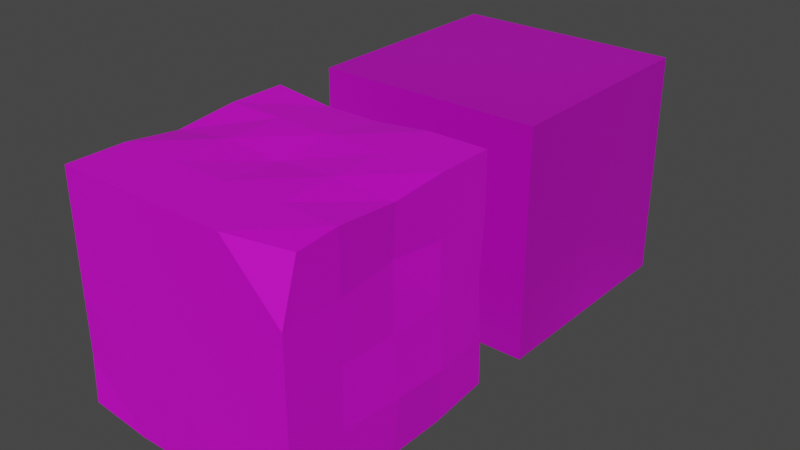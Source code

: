 # Source: CardboardBox.blend  (saved by Blender 3.2.14; exported with 4.5.12 LTS)
import bpy
from mathutils import Matrix  # noqa: F401  (used for matrix-valued properties, if any)

bpy.ops.wm.read_factory_settings(use_empty=True)
scene = bpy.context.scene
scene.name = 'Scene'

# ---- collections
col_collection = bpy.data.collections.new('Collection'); scene.collection.children.link(col_collection)

# ---- images (referenced by path relative to the original .blend; pixels are not part of the script)
import os
ASSET_DIR = os.environ.get("B2B_ASSET_DIR", "")  # directory of the original .blend (textures are referenced by path, not embedded)
HERE = os.path.dirname(os.path.abspath(__file__))  # packed textures are extracted next to this script under _unpacked/

def load_image(name, relpath, width, height, colorspace="sRGB"):
    """Load a texture the original file referenced (path relative to the .blend, or extracted next to this script)."""
    p = next((c for c in (os.path.join(HERE, relpath), os.path.join(ASSET_DIR, relpath)) if relpath and os.path.exists(c)), "")
    if p:
        img = bpy.data.images.load(p, check_existing=True)
        img.name = name
    else:  # same state as the original file: an image datablock whose file is absent (Cycles renders it pink)
        img = bpy.data.images.new(name, width, height)
        img.source = "FILE"
        img.filepath = "//" + (relpath or name)
    img.colorspace_settings.name = colorspace
    return img
img_box___standard_base_color = load_image('Box - Standard Base Color', 'Box - Standard Base Color.png', 1024, 1024, 'sRGB')
img_boxfont_png_001 = load_image('BoxFont.png.001', 'BoxFont.png', 1024, 1024, 'sRGB')
img_box___rough_base_color = load_image('Box - Rough Base Color', 'Box - Rough Mat.png', 1024, 1024, 'sRGB')
img_boxfont_png = load_image('BoxFont.png', 'Box - RoughMat.png', 1024, 1024, 'sRGB')

# ---- materials (node trees are filled in below, after node groups)
mat_material_001 = bpy.data.materials.new('Material.001')
mat_material_002 = bpy.data.materials.new('Material.002')

# ---- material node trees
mat_material_001.use_nodes = True; mat_material_001.node_tree.nodes.clear()
_N = mat_material_001.node_tree.nodes; _L = mat_material_001.node_tree.links
n0 = _N.new('ShaderNodeBsdfPrincipled'); n0.name = 'Principled BSDF'; n0.location = (-35, 500)
n0.distribution = 'GGX'
n0.subsurface_method = 'RANDOM_WALK_SKIN'
n0.inputs[3].default_value = 1.45
n0.inputs[27].default_value = (0.0, 0.0, 0.0, 1.0)
n0.inputs[28].default_value = 1.0
n1 = _N.new('ShaderNodeOutputMaterial'); n1.name = 'Material Output'; n1.location = (313, 513)
n2 = _N.new('ShaderNodeTexImage'); n2.name = 'Image Texture'; n2.location = (-627, 230)
n2.image = img_box___standard_base_color
n3 = _N.new('ShaderNodeMapping'); n3.name = 'Mapping'; n3.location = (-846, 231)
n4 = _N.new('ShaderNodeUVMap'); n4.name = 'UV Map'; n4.location = (-1045, 232)
n4.uv_map = 'Box Base'
n5 = _N.new('ShaderNodeUVMap'); n5.name = 'UV Map.001'; n5.location = (-1063, 620)
n5.uv_map = 'Box Text'
n6 = _N.new('ShaderNodeMix'); n6.name = 'Mix'; n6.location = (-290, 490)
n6.data_type = 'RGBA'
n7 = _N.new('ShaderNodeTexImage'); n7.name = 'Image Texture.001'; n7.location = (-633, 565)
n7.image = img_boxfont_png_001
n7.extension = 'CLIP'
n8 = _N.new('ShaderNodeMapping'); n8.name = 'Mapping.001'; n8.location = (-864, 619)
n8.inputs[1].default_value = (-0.6, 0.9, 0.0)
n8.inputs[2].default_value = (0.0, 0.0, -1.571)
n8.inputs[3].default_value = (2.3, 4.0, 1.0)
_L.new(n0.outputs[0], n1.inputs[0])
_L.new(n6.outputs[2], n0.inputs[0])
_L.new(n2.outputs[0], n6.inputs[6])
_L.new(n4.outputs[0], n3.inputs[0])
_L.new(n3.outputs[0], n2.inputs[0])
_L.new(n5.outputs[0], n8.inputs[0])
_L.new(n8.outputs[0], n7.inputs[0])
_L.new(n7.outputs[0], n6.inputs[7])
n1.is_active_output = True
mat_material_002.use_nodes = True; mat_material_002.node_tree.nodes.clear()
_N = mat_material_002.node_tree.nodes; _L = mat_material_002.node_tree.links
n0 = _N.new('ShaderNodeBsdfPrincipled'); n0.name = 'Principled BSDF'; n0.location = (10, 300)
n0.distribution = 'GGX'
n0.subsurface_method = 'RANDOM_WALK_SKIN'
n0.inputs[3].default_value = 1.45
n0.inputs[27].default_value = (0.0, 0.0, 0.0, 1.0)
n0.inputs[28].default_value = 1.0
n1 = _N.new('ShaderNodeOutputMaterial'); n1.name = 'Material Output'; n1.location = (300, 300)
n2 = _N.new('ShaderNodeUVMap'); n2.name = 'UV Map'; n2.location = (-1015, 474)
n2.uv_map = 'Text'
n3 = _N.new('ShaderNodeMapping'); n3.name = 'Mapping'; n3.location = (-830, 446)
n3.inputs[1].default_value = (-0.33, -0.34, 0.0)
n4 = _N.new('ShaderNodeUVMap'); n4.name = 'UV Map.001'; n4.location = (-1039, 53)
n4.uv_map = 'Rough Base'
n5 = _N.new('ShaderNodeTexImage'); n5.name = 'Image Texture'; n5.location = (-627, 11)
n5.image = img_box___rough_base_color
n6 = _N.new('ShaderNodeMapping'); n6.name = 'Mapping.001'; n6.location = (-854, 24)
n7 = _N.new('ShaderNodeMix'); n7.name = 'Mix'; n7.location = (-247, 298)
n7.data_type = 'RGBA'
n7.inputs[7].default_value = (0.0, 0.0, 0.0, 1.0)
n8 = _N.new('ShaderNodeTexImage'); n8.name = 'Image Texture.001'; n8.location = (-633, 433)
n8.image = img_boxfont_png
_L.new(n0.outputs[0], n1.inputs[0])
_L.new(n7.outputs[2], n0.inputs[0])
_L.new(n2.outputs[0], n3.inputs[0])
_L.new(n3.outputs[0], n8.inputs[0])
_L.new(n4.outputs[0], n6.inputs[0])
_L.new(n6.outputs[0], n5.inputs[0])
_L.new(n5.outputs[0], n7.inputs[6])
_L.new(n8.outputs[0], n7.inputs[0])
n1.is_active_output = True

# ---- world
world_world = bpy.data.worlds.new('World'); scene.world = world_world
world_world.use_nodes = True; world_world.node_tree.nodes.clear()
_N = world_world.node_tree.nodes; _L = world_world.node_tree.links
n0 = _N.new('ShaderNodeOutputWorld'); n0.name = 'World Output'; n0.location = (300, 300)
n1 = _N.new('ShaderNodeBackground'); n1.name = 'Background'; n1.location = (10, 300)
n1.inputs[0].default_value = (0.05088, 0.05088, 0.05088, 1.0)
_L.new(n1.outputs[0], n0.inputs[0])
n0.is_active_output = True
world_world.color = (0.05088, 0.05088, 0.05088)
world_world.use_sun_shadow = False
world_world.sun_shadow_jitter_overblur = 0.0

# ---- meshes
me_cube_001 = bpy.data.meshes.new('Cube.001')
me_cube_001.from_pydata([(-1.0, -1.0, -1.0), (-1.0, -1.0, 1.0), (-1.0, 1.0, -1.0), (-1.0, 1.0, 1.0), (1.0, -1.0, -1.0), (1.0, -1.0, 1.0), (1.0, 1.0, -1.0), (1.0, 1.0, 1.0)], [], [(0, 1, 3, 2), (2, 3, 7, 6), (6, 7, 5, 4), (4, 5, 1, 0), (2, 6, 4, 0), (7, 3, 1, 5)])
_uv = me_cube_001.uv_layers.new(name='Box Base')
_uv.uv.foreach_set('vector', [0.9906, 0.009434, 0.9906, 0.3239, 0.6761, 0.3239, 0.6761, 0.009434, 0.3239, 0.009434, 0.3239, 0.3239, 0.009434, 0.3239, 0.009434, 0.009434, 0.3239, 0.3428, 0.3239, 0.6572, 0.009434, 0.6572, 0.009434, 0.3428, 0.6572, 0.009434, 0.6572, 0.3239, 0.3428, 0.3239, 0.3428, 0.009434, 0.3428, 0.3428, 0.6572, 0.3428, 0.6572, 0.6572, 0.3428, 0.6572, 0.009434, 0.6761, 0.3239, 0.6761, 0.3239, 0.9906, 0.009434, 0.9906])
_uv.active_render = True
_uv = me_cube_001.uv_layers.new(name='Box Text')
_uv.uv.foreach_set('vector', [0.9906, 0.173, 0.9906, 0.3826, 0.6761, 0.3826, 0.6761, 0.173, 0.3239, 0.173, 0.3239, 0.3826, 0.009434, 0.3826, 0.009434, 0.173, 0.3239, 0.3952, 0.3239, 0.6048, 0.009434, 0.6048, 0.009434, 0.3952, 0.6572, 0.173, 0.6572, 0.3826, 0.3428, 0.3826, 0.3428, 0.173, 0.3428, 0.3952, 0.6572, 0.3952, 0.6572, 0.6048, 0.3428, 0.6048, 0.009434, 0.6174, 0.3239, 0.6174, 0.3239, 0.827, 0.009434, 0.827])
me_cube_001.materials.append(mat_material_001)
me_cube_001.update()
me_cube_003 = bpy.data.meshes.new('Cube.003')
me_cube_003.from_pydata([(-0.9905, -1.021, -0.9077), (-1.0, -1.0, 1.0), (-1.0, 1.0, -1.0), (-1.0, 1.0, 1.0), (1.0, -1.0, -1.0), (1.006, -0.8617, 0.9771), (1.001, 1.004, -0.9395), (1.0, 1.0, 1.0), (-1.0, 0.5, -1.0), (-1.0, -1.859e-05, -1.0), (-1.0, -0.5, -1.0), (-1.0, -0.5, 1.0), (-0.9975, -0.03593, 0.9436), (-1.0, 0.5, 1.0), (1.0, -0.5, -1.0), (1.0, -1.859e-05, -1.0), (1.0, 0.5, -1.0), (1.0, 0.5, 1.0), (1.0, 0.02632, 0.9642), (1.0, -0.5, 1.0), (-1.0, -1.0, -0.5), (-0.987, -1.009, -0.00396), (-1.0, -1.0, 0.5), (-1.001, 1.022, 0.4942), (-1.0, 0.9977, 0.001495), (-1.0, 1.0, -0.5), (1.0, 1.0, 0.5), (0.9977, 0.96, -0.01602), (1.0, 1.0, -0.5), (1.0, -1.0, 0.5), (1.0, -1.0, 0.0), (1.0, -1.0, -0.5), (1.0, 0.5, 0.5), (1.0, 0.5, 0.0), (1.023, 0.5168, -0.5496), (0.9526, 0.05026, 0.5151), (1.0, -1.859e-05, 0.0), (1.036, 0.01597, -0.5108), (1.0, -0.5, 0.5), (1.0, -0.5, 0.0), (1.0, -0.5, -0.5), (-0.9809, -0.5119, 0.5038), (-1.0, -0.5, 0.0), (-1.0, -0.5, -0.5), (-1.0, -1.859e-05, 0.5), (-1.0, -1.859e-05, 0.0), (-1.0, -1.859e-05, -0.5), (-1.0, 0.5, 0.5), (-1.0, 0.5, 0.0), (-1.036, 0.5234, -0.5283), (0.5, 1.0, -1.0), (0.0, 1.0, -1.0), (-0.5, 1.0, -1.0), (-0.4676, 0.976, 0.9576), (0.03399, 0.9661, 0.9641), (0.5016, 0.9986, 0.9997), (-0.5, -1.0, -1.0), (0.0, -1.0, -1.0), (0.5168, -1.011, -0.969), (0.5, -1.0, 1.0), (0.0, -1.0, 1.0), (-0.5, -1.0, 1.0), (-0.5, 0.5, 1.0), (0.0, 0.5, 1.0), (0.5, 0.5, 1.0), (-0.5, -1.859e-05, 1.0), (0.01034, -0.004321, 0.9675), (0.5, -1.859e-05, 1.0), (-0.5, -0.5, 1.0), (0.0, -0.5, 1.0), (0.5, -0.5, 1.0), (0.5, 0.5, -1.0), (0.0, 0.5, -1.0), (-0.5, 0.5, -1.0), (0.5, -1.859e-05, -1.0), (-0.05352, 0.02796, -1.03), (-0.5, -1.859e-05, -1.0), (0.5, -0.5, -1.0), (0.0, -0.5, -1.0), (-0.5, -0.5, -1.0), (0.5, -1.0, -0.5), (0.0, -1.0, -0.5), (-0.5, -1.0, -0.5), (0.5, -1.0, 0.0), (0.0, -1.0, 0.0), (-0.5, -1.0, 0.0), (0.5, -1.0, 0.5), (0.0, -1.0, 0.5), (-0.5, -1.0, 0.5), (-0.5, 1.0, -0.5), (0.0, 1.0, -0.5), (0.5, 1.0, -0.5), (-0.5, 1.0, 0.0), (0.0, 1.0, 0.0), (0.5, 1.0, 0.0), (-0.5, 1.0, 0.5), (0.0, 1.0, 0.5), (0.5, 1.0, 0.5)], [], [(47, 13, 3, 23), (97, 55, 7, 26), (38, 19, 5, 29), (88, 61, 1, 22), (77, 14, 4, 58), (68, 11, 1, 61), (53, 3, 13, 62), (62, 13, 12, 65), (65, 12, 11, 68), (50, 6, 16, 71), (71, 16, 15, 74), (74, 15, 14, 77), (26, 7, 17, 32), (32, 17, 18, 35), (35, 18, 19, 38), (22, 1, 11, 41), (41, 11, 12, 44), (44, 12, 13, 47), (9, 46, 49, 8), (46, 45, 48, 49), (45, 44, 47, 48), (10, 43, 46, 9), (43, 42, 45, 46), (42, 41, 44, 45), (0, 20, 43, 10), (20, 21, 42, 43), (21, 22, 41, 42), (15, 37, 40, 14), (37, 36, 39, 40), (36, 35, 38, 39), (16, 34, 37, 15), (34, 33, 36, 37), (33, 32, 35, 36), (6, 28, 34, 16), (28, 27, 33, 34), (27, 26, 32, 33), (56, 82, 20, 0), (82, 85, 21, 20), (85, 88, 22, 21), (14, 40, 31, 4), (40, 39, 30, 31), (39, 38, 29, 30), (50, 91, 28, 6), (91, 94, 27, 28), (94, 97, 26, 27), (8, 49, 25, 2), (49, 48, 24, 25), (48, 47, 23, 24), (24, 23, 95, 92), (92, 95, 96, 93), (93, 96, 97, 94), (25, 24, 92, 89), (89, 92, 93, 90), (90, 93, 94, 91), (2, 25, 89, 52), (52, 89, 90, 51), (51, 90, 91, 50), (30, 29, 86, 83), (83, 86, 87, 84), (84, 87, 88, 85), (31, 30, 83, 80), (80, 83, 84, 81), (81, 84, 85, 82), (4, 31, 80, 58), (58, 80, 81, 57), (57, 81, 82, 56), (9, 76, 79, 10), (76, 75, 78, 79), (75, 74, 77, 78), (8, 73, 76, 9), (73, 72, 75, 76), (72, 71, 74, 75), (2, 52, 73, 8), (52, 51, 72, 73), (51, 50, 71, 72), (18, 67, 70, 19), (67, 66, 69, 70), (66, 65, 68, 69), (17, 64, 67, 18), (64, 63, 66, 67), (63, 62, 65, 66), (7, 55, 64, 17), (55, 54, 63, 64), (54, 53, 62, 63), (19, 70, 59, 5), (70, 69, 60, 59), (69, 68, 61, 60), (10, 79, 56, 0), (79, 78, 57, 56), (78, 77, 58, 57), (29, 5, 59, 86), (86, 59, 60, 87), (87, 60, 61, 88), (23, 3, 53, 95), (95, 53, 54, 96), (96, 54, 55, 97)])
_uv = me_cube_003.uv_layers.new(name='Rough Base')
_uv.uv.foreach_set('vector', [0.2451, 0.2484, 0.3237, 0.2484, 0.3237, 0.327, 0.2442, 0.3305, 0.912, 0.2453, 0.9905, 0.2455, 0.9905, 0.3238, 0.912, 0.3238, 0.08762, 0.7538, 0.009063, 0.7538, 0.01267, 0.6969, 0.08762, 0.6752, 0.5782, 0.5828, 0.6568, 0.5828, 0.6568, 0.6613, 0.5782, 0.6613, 0.4218, 0.09095, 0.3432, 0.0908, 0.3434, 0.01225, 0.4193, 0.01072, 0.2451, 0.428, 0.2451, 0.3494, 0.3237, 0.3494, 0.3237, 0.428, 0.01317, 0.433, 0.009461, 0.3494, 0.08801, 0.3494, 0.08801, 0.428, 0.08801, 0.428, 0.08801, 0.3494, 0.1721, 0.3498, 0.1666, 0.428, 0.1666, 0.428, 0.1721, 0.3498, 0.2451, 0.3494, 0.2451, 0.428, 0.4213, 0.3266, 0.3426, 0.3271, 0.3429, 0.2479, 0.4215, 0.2481, 0.4215, 0.2481, 0.3429, 0.2479, 0.3431, 0.1693, 0.4216, 0.1695, 0.4216, 0.1695, 0.3431, 0.1693, 0.3432, 0.0908, 0.4218, 0.09095, 0.08762, 0.9894, 0.009063, 0.9894, 0.009063, 0.9109, 0.08762, 0.9109, 0.08762, 0.9109, 0.009063, 0.9109, 0.0147, 0.8364, 0.08525, 0.8402, 0.08525, 0.8402, 0.0147, 0.8364, 0.009063, 0.7538, 0.08762, 0.7538, 0.2451, 0.01279, 0.3237, 0.01279, 0.3237, 0.09134, 0.2457, 0.08946, 0.2457, 0.08946, 0.3237, 0.09134, 0.3148, 0.1642, 0.2451, 0.1699, 0.2451, 0.1699, 0.3148, 0.1642, 0.3237, 0.2484, 0.2451, 0.2484, 0.009461, 0.1699, 0.08801, 0.1699, 0.08358, 0.2521, 0.009461, 0.2484, 0.08801, 0.1699, 0.1666, 0.1699, 0.1666, 0.2484, 0.08358, 0.2521, 0.1666, 0.1699, 0.2451, 0.1699, 0.2451, 0.2484, 0.1666, 0.2484, 0.009461, 0.09134, 0.08801, 0.09134, 0.08801, 0.1699, 0.009461, 0.1699, 0.08801, 0.09134, 0.1666, 0.09134, 0.1666, 0.1699, 0.08801, 0.1699, 0.1666, 0.09134, 0.2457, 0.08946, 0.2451, 0.1699, 0.1666, 0.1699, 0.02397, 0.009461, 0.08801, 0.01279, 0.08801, 0.09134, 0.009461, 0.09134, 0.08801, 0.01279, 0.1659, 0.01136, 0.1666, 0.09134, 0.08801, 0.09134, 0.1659, 0.01136, 0.2451, 0.01279, 0.2457, 0.08946, 0.1666, 0.09134, 0.3233, 0.8323, 0.2464, 0.8348, 0.2447, 0.7538, 0.3233, 0.7538, 0.2464, 0.8348, 0.1662, 0.8323, 0.1662, 0.7538, 0.2447, 0.7538, 0.1662, 0.8323, 0.08525, 0.8402, 0.08762, 0.7538, 0.1662, 0.7538, 0.3233, 0.9109, 0.2525, 0.9135, 0.2464, 0.8348, 0.3233, 0.8323, 0.2525, 0.9135, 0.1662, 0.9109, 0.1662, 0.8323, 0.2464, 0.8348, 0.1662, 0.9109, 0.08762, 0.9109, 0.08525, 0.8402, 0.1662, 0.8323, 0.3138, 0.9901, 0.2447, 0.9894, 0.2525, 0.9135, 0.3233, 0.9109, 0.2447, 0.9894, 0.1687, 0.9831, 0.1662, 0.9109, 0.2525, 0.9135, 0.1687, 0.9831, 0.08762, 0.9894, 0.08762, 0.9109, 0.1662, 0.9109, 0.3426, 0.5827, 0.4211, 0.5828, 0.4211, 0.6613, 0.3571, 0.6598, 0.4211, 0.5828, 0.4997, 0.5828, 0.499, 0.6593, 0.4211, 0.6613, 0.4997, 0.5828, 0.5782, 0.5828, 0.5782, 0.6613, 0.499, 0.6593, 0.3233, 0.7538, 0.2447, 0.7538, 0.2447, 0.6752, 0.3233, 0.6752, 0.2447, 0.7538, 0.1662, 0.7538, 0.1662, 0.6752, 0.2447, 0.6752, 0.1662, 0.7538, 0.08762, 0.7538, 0.08762, 0.6752, 0.1662, 0.6752, 0.6763, 0.2453, 0.7549, 0.2453, 0.7549, 0.3238, 0.6858, 0.324, 0.7549, 0.2453, 0.8334, 0.2453, 0.831, 0.3235, 0.7549, 0.3238, 0.8334, 0.2453, 0.912, 0.2453, 0.912, 0.3238, 0.831, 0.3235, 0.009461, 0.2484, 0.08358, 0.2521, 0.08801, 0.327, 0.009461, 0.327, 0.08358, 0.2521, 0.1666, 0.2484, 0.1668, 0.3266, 0.08801, 0.327, 0.1666, 0.2484, 0.2451, 0.2484, 0.2442, 0.3305, 0.1668, 0.3266, 0.8337, 0.009584, 0.911, 0.009461, 0.912, 0.08818, 0.8334, 0.08818, 0.8334, 0.08818, 0.912, 0.08818, 0.912, 0.1667, 0.8334, 0.1667, 0.8334, 0.1667, 0.912, 0.1667, 0.912, 0.2453, 0.8334, 0.2453, 0.7549, 0.009638, 0.8337, 0.009584, 0.8334, 0.08818, 0.7549, 0.08819, 0.7549, 0.08819, 0.8334, 0.08818, 0.8334, 0.1667, 0.7549, 0.1667, 0.7549, 0.1667, 0.8334, 0.1667, 0.8334, 0.2453, 0.7549, 0.2453, 0.6763, 0.009643, 0.7549, 0.009638, 0.7549, 0.08819, 0.6763, 0.08819, 0.6763, 0.08819, 0.7549, 0.08819, 0.7549, 0.1667, 0.6763, 0.1667, 0.6763, 0.1667, 0.7549, 0.1667, 0.7549, 0.2453, 0.6763, 0.2453, 0.4997, 0.3471, 0.5782, 0.3471, 0.5782, 0.4257, 0.4997, 0.4257, 0.4997, 0.4257, 0.5782, 0.4257, 0.5782, 0.5042, 0.4997, 0.5042, 0.4997, 0.5042, 0.5782, 0.5042, 0.5782, 0.5828, 0.4997, 0.5828, 0.4211, 0.3471, 0.4997, 0.3471, 0.4997, 0.4257, 0.4211, 0.4257, 0.4211, 0.4257, 0.4997, 0.4257, 0.4997, 0.5042, 0.4211, 0.5042, 0.4211, 0.5042, 0.4997, 0.5042, 0.4997, 0.5828, 0.4211, 0.5828, 0.3426, 0.3471, 0.4211, 0.3471, 0.4211, 0.4257, 0.3474, 0.423, 0.3474, 0.423, 0.4211, 0.4257, 0.4211, 0.5042, 0.3426, 0.5042, 0.3426, 0.5042, 0.4211, 0.5042, 0.4211, 0.5828, 0.3426, 0.5827, 0.6573, 0.17, 0.5787, 0.1698, 0.5789, 0.09126, 0.6574, 0.09142, 0.5787, 0.1698, 0.5086, 0.1741, 0.5003, 0.09111, 0.5789, 0.09126, 0.5086, 0.1741, 0.4216, 0.1695, 0.4218, 0.09095, 0.5003, 0.09111, 0.6571, 0.2485, 0.5786, 0.2484, 0.5787, 0.1698, 0.6573, 0.17, 0.5786, 0.2484, 0.5, 0.2482, 0.5086, 0.1741, 0.5787, 0.1698, 0.5, 0.2482, 0.4215, 0.2481, 0.4216, 0.1695, 0.5086, 0.1741, 0.657, 0.3271, 0.5784, 0.3269, 0.5786, 0.2484, 0.6571, 0.2485, 0.5784, 0.3269, 0.4999, 0.3268, 0.5, 0.2482, 0.5786, 0.2484, 0.4999, 0.3268, 0.4213, 0.3266, 0.4215, 0.2481, 0.5, 0.2482, 0.1624, 0.6637, 0.1666, 0.5851, 0.2451, 0.5851, 0.2451, 0.6636, 0.1666, 0.5851, 0.1672, 0.5081, 0.2451, 0.5065, 0.2451, 0.5851, 0.1672, 0.5081, 0.1666, 0.428, 0.2451, 0.428, 0.2451, 0.5065, 0.08801, 0.6636, 0.08801, 0.5851, 0.1666, 0.5851, 0.1624, 0.6637, 0.08801, 0.5851, 0.08801, 0.5065, 0.1672, 0.5081, 0.1666, 0.5851, 0.08801, 0.5065, 0.08801, 0.428, 0.1666, 0.428, 0.1672, 0.5081, 0.009461, 0.6636, 0.009676, 0.5853, 0.08801, 0.5851, 0.08801, 0.6636, 0.009676, 0.5853, 0.01473, 0.5119, 0.08801, 0.5065, 0.08801, 0.5851, 0.01473, 0.5119, 0.01317, 0.433, 0.08801, 0.428, 0.08801, 0.5065, 0.2451, 0.6636, 0.2451, 0.5851, 0.3237, 0.5851, 0.3019, 0.6645, 0.2451, 0.5851, 0.2451, 0.5065, 0.3237, 0.5065, 0.3237, 0.5851, 0.2451, 0.5065, 0.2451, 0.428, 0.3237, 0.428, 0.3237, 0.5065, 0.6574, 0.09142, 0.5789, 0.09126, 0.579, 0.01272, 0.6561, 0.009461, 0.5789, 0.09126, 0.5003, 0.09111, 0.5005, 0.01256, 0.579, 0.01272, 0.5003, 0.09111, 0.4218, 0.09095, 0.4193, 0.01072, 0.5005, 0.01256, 0.5782, 0.3471, 0.6534, 0.346, 0.6568, 0.4257, 0.5782, 0.4257, 0.5782, 0.4257, 0.6568, 0.4257, 0.6568, 0.5042, 0.5782, 0.5042, 0.5782, 0.5042, 0.6568, 0.5042, 0.6568, 0.5828, 0.5782, 0.5828, 0.911, 0.009461, 0.9905, 0.009624, 0.9839, 0.09329, 0.912, 0.08818, 0.912, 0.08818, 0.9839, 0.09329, 0.9849, 0.1721, 0.912, 0.1667, 0.912, 0.1667, 0.9849, 0.1721, 0.9905, 0.2455, 0.912, 0.2453])
_uv.active_render = True
_uv = me_cube_003.uv_layers.new(name='Text')
_uv.uv.foreach_set('vector', [0.2451, 0.2484, 0.3237, 0.2484, 0.3237, 0.327, 0.2442, 0.3305, 0.912, 0.2453, 0.9905, 0.2455, 0.9905, 0.3238, 0.912, 0.3238, 0.08762, 0.7538, 0.009063, 0.7538, 0.01267, 0.6969, 0.08762, 0.6752, 0.5782, 0.5828, 0.6568, 0.5828, 0.6568, 0.6613, 0.5782, 0.6613, 0.4218, 0.09095, 0.3432, 0.0908, 0.3434, 0.01225, 0.4193, 0.01072, 0.2451, 0.428, 0.2451, 0.3494, 0.3237, 0.3494, 0.3237, 0.428, 0.01317, 0.433, 0.009461, 0.3494, 0.08801, 0.3494, 0.08801, 0.428, 0.08801, 0.428, 0.08801, 0.3494, 0.1721, 0.3498, 0.1666, 0.428, 0.1666, 0.428, 0.1721, 0.3498, 0.2451, 0.3494, 0.2451, 0.428, 0.4213, 0.3266, 0.3426, 0.3271, 0.3429, 0.2479, 0.4215, 0.2481, 0.4215, 0.2481, 0.3429, 0.2479, 0.3431, 0.1693, 0.4216, 0.1695, 0.4216, 0.1695, 0.3431, 0.1693, 0.3432, 0.0908, 0.4218, 0.09095, 0.08762, 0.9894, 0.009063, 0.9894, 0.009063, 0.9109, 0.08762, 0.9109, 0.08762, 0.9109, 0.009063, 0.9109, 0.0147, 0.8364, 0.08525, 0.8402, 0.08525, 0.8402, 0.0147, 0.8364, 0.009063, 0.7538, 0.08762, 0.7538, 0.2451, 0.01279, 0.3237, 0.01279, 0.3237, 0.09134, 0.2457, 0.08946, 0.2457, 0.08946, 0.3237, 0.09134, 0.3148, 0.1642, 0.2451, 0.1699, 0.2451, 0.1699, 0.3148, 0.1642, 0.3237, 0.2484, 0.2451, 0.2484, 0.009461, 0.1699, 0.08801, 0.1699, 0.08358, 0.2521, 0.009461, 0.2484, 0.08801, 0.1699, 0.1666, 0.1699, 0.1666, 0.2484, 0.08358, 0.2521, 0.1666, 0.1699, 0.2451, 0.1699, 0.2451, 0.2484, 0.1666, 0.2484, 0.009461, 0.09134, 0.08801, 0.09134, 0.08801, 0.1699, 0.009461, 0.1699, 0.08801, 0.09134, 0.1666, 0.09134, 0.1666, 0.1699, 0.08801, 0.1699, 0.1666, 0.09134, 0.2457, 0.08946, 0.2451, 0.1699, 0.1666, 0.1699, 0.02397, 0.009461, 0.08801, 0.01279, 0.08801, 0.09134, 0.009461, 0.09134, 0.08801, 0.01279, 0.1659, 0.01136, 0.1666, 0.09134, 0.08801, 0.09134, 0.1659, 0.01136, 0.2451, 0.01279, 0.2457, 0.08946, 0.1666, 0.09134, 0.3233, 0.8323, 0.2464, 0.8348, 0.2447, 0.7538, 0.3233, 0.7538, 0.2464, 0.8348, 0.1662, 0.8323, 0.1662, 0.7538, 0.2447, 0.7538, 0.1662, 0.8323, 0.08525, 0.8402, 0.08762, 0.7538, 0.1662, 0.7538, 0.3233, 0.9109, 0.2525, 0.9135, 0.2464, 0.8348, 0.3233, 0.8323, 0.2525, 0.9135, 0.1662, 0.9109, 0.1662, 0.8323, 0.2464, 0.8348, 0.1662, 0.9109, 0.08762, 0.9109, 0.08525, 0.8402, 0.1662, 0.8323, 0.3138, 0.9901, 0.2447, 0.9894, 0.2525, 0.9135, 0.3233, 0.9109, 0.2447, 0.9894, 0.1687, 0.9831, 0.1662, 0.9109, 0.2525, 0.9135, 0.1687, 0.9831, 0.08762, 0.9894, 0.08762, 0.9109, 0.1662, 0.9109, 0.3426, 0.5827, 0.4211, 0.5828, 0.4211, 0.6613, 0.3571, 0.6598, 0.4211, 0.5828, 0.4997, 0.5828, 0.499, 0.6593, 0.4211, 0.6613, 0.4997, 0.5828, 0.5782, 0.5828, 0.5782, 0.6613, 0.499, 0.6593, 0.3233, 0.7538, 0.2447, 0.7538, 0.2447, 0.6752, 0.3233, 0.6752, 0.2447, 0.7538, 0.1662, 0.7538, 0.1662, 0.6752, 0.2447, 0.6752, 0.1662, 0.7538, 0.08762, 0.7538, 0.08762, 0.6752, 0.1662, 0.6752, 0.6763, 0.2453, 0.7549, 0.2453, 0.7549, 0.3238, 0.6858, 0.324, 0.7549, 0.2453, 0.8334, 0.2453, 0.831, 0.3235, 0.7549, 0.3238, 0.8334, 0.2453, 0.912, 0.2453, 0.912, 0.3238, 0.831, 0.3235, 0.009461, 0.2484, 0.08358, 0.2521, 0.08801, 0.327, 0.009461, 0.327, 0.08358, 0.2521, 0.1666, 0.2484, 0.1668, 0.3266, 0.08801, 0.327, 0.1666, 0.2484, 0.2451, 0.2484, 0.2442, 0.3305, 0.1668, 0.3266, 0.8337, 0.009584, 0.911, 0.009461, 0.912, 0.08818, 0.8334, 0.08818, 0.8334, 0.08818, 0.912, 0.08818, 0.912, 0.1667, 0.8334, 0.1667, 0.8334, 0.1667, 0.912, 0.1667, 0.912, 0.2453, 0.8334, 0.2453, 0.7549, 0.009638, 0.8337, 0.009584, 0.8334, 0.08818, 0.7549, 0.08819, 0.7549, 0.08819, 0.8334, 0.08818, 0.8334, 0.1667, 0.7549, 0.1667, 0.7549, 0.1667, 0.8334, 0.1667, 0.8334, 0.2453, 0.7549, 0.2453, 0.6763, 0.009643, 0.7549, 0.009638, 0.7549, 0.08819, 0.6763, 0.08819, 0.6763, 0.08819, 0.7549, 0.08819, 0.7549, 0.1667, 0.6763, 0.1667, 0.6763, 0.1667, 0.7549, 0.1667, 0.7549, 0.2453, 0.6763, 0.2453, 0.4997, 0.3471, 0.5782, 0.3471, 0.5782, 0.4257, 0.4997, 0.4257, 0.4997, 0.4257, 0.5782, 0.4257, 0.5782, 0.5042, 0.4997, 0.5042, 0.4997, 0.5042, 0.5782, 0.5042, 0.5782, 0.5828, 0.4997, 0.5828, 0.4211, 0.3471, 0.4997, 0.3471, 0.4997, 0.4257, 0.4211, 0.4257, 0.4211, 0.4257, 0.4997, 0.4257, 0.4997, 0.5042, 0.4211, 0.5042, 0.4211, 0.5042, 0.4997, 0.5042, 0.4997, 0.5828, 0.4211, 0.5828, 0.3426, 0.3471, 0.4211, 0.3471, 0.4211, 0.4257, 0.3474, 0.423, 0.3474, 0.423, 0.4211, 0.4257, 0.4211, 0.5042, 0.3426, 0.5042, 0.3426, 0.5042, 0.4211, 0.5042, 0.4211, 0.5828, 0.3426, 0.5827, 0.6573, 0.17, 0.5787, 0.1698, 0.5789, 0.09126, 0.6574, 0.09142, 0.5787, 0.1698, 0.5086, 0.1741, 0.5003, 0.09111, 0.5789, 0.09126, 0.5086, 0.1741, 0.4216, 0.1695, 0.4218, 0.09095, 0.5003, 0.09111, 0.6571, 0.2485, 0.5786, 0.2484, 0.5787, 0.1698, 0.6573, 0.17, 0.5786, 0.2484, 0.5, 0.2482, 0.5086, 0.1741, 0.5787, 0.1698, 0.5, 0.2482, 0.4215, 0.2481, 0.4216, 0.1695, 0.5086, 0.1741, 0.657, 0.3271, 0.5784, 0.3269, 0.5786, 0.2484, 0.6571, 0.2485, 0.5784, 0.3269, 0.4999, 0.3268, 0.5, 0.2482, 0.5786, 0.2484, 0.4999, 0.3268, 0.4213, 0.3266, 0.4215, 0.2481, 0.5, 0.2482, 0.1624, 0.6637, 0.1666, 0.5851, 0.2451, 0.5851, 0.2451, 0.6636, 0.1666, 0.5851, 0.1672, 0.5081, 0.2451, 0.5065, 0.2451, 0.5851, 0.1672, 0.5081, 0.1666, 0.428, 0.2451, 0.428, 0.2451, 0.5065, 0.08801, 0.6636, 0.08801, 0.5851, 0.1666, 0.5851, 0.1624, 0.6637, 0.08801, 0.5851, 0.08801, 0.5065, 0.1672, 0.5081, 0.1666, 0.5851, 0.08801, 0.5065, 0.08801, 0.428, 0.1666, 0.428, 0.1672, 0.5081, 0.009461, 0.6636, 0.009676, 0.5853, 0.08801, 0.5851, 0.08801, 0.6636, 0.009676, 0.5853, 0.01473, 0.5119, 0.08801, 0.5065, 0.08801, 0.5851, 0.01473, 0.5119, 0.01317, 0.433, 0.08801, 0.428, 0.08801, 0.5065, 0.2451, 0.6636, 0.2451, 0.5851, 0.3237, 0.5851, 0.3019, 0.6645, 0.2451, 0.5851, 0.2451, 0.5065, 0.3237, 0.5065, 0.3237, 0.5851, 0.2451, 0.5065, 0.2451, 0.428, 0.3237, 0.428, 0.3237, 0.5065, 0.6574, 0.09142, 0.5789, 0.09126, 0.579, 0.01272, 0.6561, 0.009461, 0.5789, 0.09126, 0.5003, 0.09111, 0.5005, 0.01256, 0.579, 0.01272, 0.5003, 0.09111, 0.4218, 0.09095, 0.4193, 0.01072, 0.5005, 0.01256, 0.5782, 0.3471, 0.6534, 0.346, 0.6568, 0.4257, 0.5782, 0.4257, 0.5782, 0.4257, 0.6568, 0.4257, 0.6568, 0.5042, 0.5782, 0.5042, 0.5782, 0.5042, 0.6568, 0.5042, 0.6568, 0.5828, 0.5782, 0.5828, 0.911, 0.009461, 0.9905, 0.009624, 0.9839, 0.09329, 0.912, 0.08818, 0.912, 0.08818, 0.9839, 0.09329, 0.9849, 0.1721, 0.912, 0.1667, 0.912, 0.1667, 0.9849, 0.1721, 0.9905, 0.2455, 0.912, 0.2453])
me_cube_003.materials.append(mat_material_002)
me_cube_003.update()

# ---- objects
ob_box___standard = bpy.data.objects.new('Box - Standard', me_cube_001)
ob_box___rough = bpy.data.objects.new('Box - Rough', me_cube_003)

# ---- transforms, parenting, visibility, modifiers, constraints
ob_box___standard.location = (0.0, 0.0, 0.397)
ob_box___standard.scale = (0.398, 0.398, 0.398)
ob_box___rough.location = (-0.0005824, -1.017, 0.3999)
ob_box___rough.scale = (0.398, 0.398, 0.398)

# ---- collection membership
col_collection.objects.link(ob_box___standard)
col_collection.objects.link(ob_box___rough)

# ---- scene / render settings (as saved in the file)
scene.frame_start = 1; scene.frame_end = 250; scene.frame_set(1)
scene.render.engine = 'CYCLES'
scene.cycles.sampling_pattern = 'TABULATED_SOBOL'
scene.cycles.use_light_tree = False
scene.cycles.bake_type = 'DIFFUSE'
scene.view_settings.view_transform = 'Filmic'
bpy.context.view_layer.update()

# ---- added for rendering (the .blend has no active camera and no usable light): camera, sun
cam_auto = bpy.data.cameras.new('AutoCamera')
cam_auto.lens = 50.0
cam_auto.sensor_width = 36.0
cam_auto.clip_end = 1000.0
ob_auto_camera = bpy.data.objects.new('AutoCamera', cam_auto)
scene.collection.objects.link(ob_auto_camera)
ob_auto_camera.location = (1.99439, -2.90646, 1.98976)
ob_auto_camera.rotation_euler = (1.09748, -7.21219e-08, 0.694738)
scene.camera = ob_auto_camera
light_auto_sun = bpy.data.lights.new('AutoSun', 'SUN')
light_auto_sun.energy = 3.0
light_auto_sun.angle = 0.0523599
ob_auto_sun = bpy.data.objects.new('AutoSun', light_auto_sun)
scene.collection.objects.link(ob_auto_sun)
ob_auto_sun.rotation_euler = (0.872665, 0.174533, 0.523599)
bpy.context.view_layer.update()
